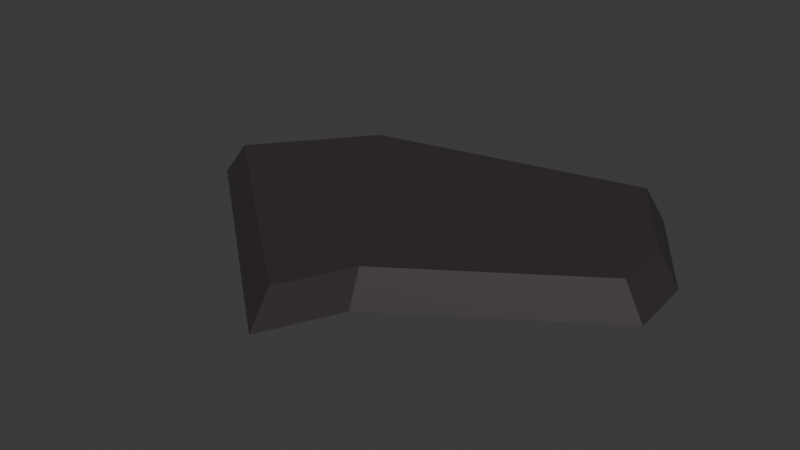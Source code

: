 # Source: lava-rocks_1_.blend  (saved by Blender 4.5.87; exported with 4.5.12 LTS)
import bpy
from mathutils import Matrix  # noqa: F401  (used for matrix-valued properties, if any)

bpy.ops.wm.read_factory_settings(use_empty=True)
scene = bpy.context.scene
scene.name = 'Scene'

# ---- collections
col_collection_3 = bpy.data.collections.new('Collection 3'); scene.collection.children.link(col_collection_3)

# ---- materials (node trees are filled in below, after node groups)
mat_material = bpy.data.materials.new('Material')

# ---- material node trees
mat_material.use_nodes = True; mat_material.node_tree.nodes.clear()
_N = mat_material.node_tree.nodes; _L = mat_material.node_tree.links
n0 = _N.new('ShaderNodeBsdfPrincipled'); n0.name = 'Principled BSDF'; n0.location = (-200, 100)
n0.inputs[0].default_value = (0.04019, 0.03084, 0.03519, 1.0)
n1 = _N.new('ShaderNodeOutputMaterial'); n1.name = 'Material Output'; n1.location = (200, 100)
_L.new(n0.outputs[0], n1.inputs[0])
n1.is_active_output = True

# ---- world
world_world = bpy.data.worlds.new('World'); scene.world = world_world
world_world.use_nodes = True; world_world.node_tree.nodes.clear()
_N = world_world.node_tree.nodes; _L = world_world.node_tree.links
n0 = _N.new('ShaderNodeOutputWorld'); n0.name = 'World Output'; n0.location = (300, 300)
n1 = _N.new('ShaderNodeBackground'); n1.name = 'Background'; n1.location = (10, 300)
n1.inputs[0].default_value = (0.05088, 0.05088, 0.05088, 1.0)
_L.new(n1.outputs[0], n0.inputs[0])
n0.is_active_output = True
world_world.color = (0.05088, 0.05088, 0.05088)
world_world.sun_shadow_jitter_overblur = 0.0

# ---- meshes
me_plane_003 = bpy.data.meshes.new('Plane.003')
me_plane_003.from_pydata([(0.8008, 1.051, -0.1), (0.1481, -0.6724, -0.1), (1.224, 0.06302, -0.1), (1.196, 0.4491, -0.1), (-0.05416, -1.095, -0.1), (-1.415, 0.01706, -0.1), (-0.8815, 0.6789, -0.1), (0.7352, 0.9531, 0.1), (0.1478, -0.5981, 0.1), (1.116, 0.06375, 0.1), (1.091, 0.4112, 0.1), (-0.0342, -0.9787, 0.1), (-1.259, 0.02238, 0.1), (-0.7788, 0.6181, 0.1), (-0.7344, -0.5391, -0.1), (-0.6464, -0.4782, 0.1), (-0.3155, 0.00997, 0.1), (-0.34, 0.02382, -0.1)], [], [(5, 12, 13, 6), (3, 10, 9, 2), (1, 8, 11, 4), (6, 13, 7, 0), (0, 7, 10, 3), (2, 9, 8, 1), (14, 15, 12, 5), (15, 11, 8, 16), (12, 15, 16, 13), (4, 11, 15, 14), (8, 9, 10, 16), (7, 13, 16, 10), (17, 1, 4, 14), (14, 5, 6, 17), (1, 17, 3, 2), (3, 17, 6, 0)])
_uv = me_plane_003.uv_layers.new(name='UVMap')
_uv.uv.foreach_set('vector', [0.1876, 0.9348, 0.1876, 0.9348, 0.1876, 0.9348, 0.1876, 0.9348, 0.1876, 0.9348, 0.1876, 0.9348, 0.1876, 0.9348, 0.1876, 0.9348, 0.1876, 0.9348, 0.1876, 0.9348, 0.1876, 0.9348, 0.1876, 0.9348, 0.1876, 0.9348, 0.1876, 0.9348, 0.1876, 0.9348, 0.1876, 0.9348, 0.1876, 0.9348, 0.1876, 0.9348, 0.1876, 0.9348, 0.1876, 0.9348, 0.1876, 0.9348, 0.1876, 0.9348, 0.1876, 0.9348, 0.1876, 0.9348, 0.1876, 0.9348, 0.1876, 0.9348, 0.1876, 0.9348, 0.1876, 0.9348, 0.1876, 0.9348, 0.1876, 0.9348, 0.1876, 0.9348, 0.1876, 0.9348, 0.1876, 0.9348, 0.1876, 0.9348, 0.1876, 0.9348, 0.1876, 0.9348, 0.1876, 0.9348, 0.1876, 0.9348, 0.1876, 0.9348, 0.1876, 0.9348, 0.1876, 0.9348, 0.1876, 0.9348, 0.1876, 0.9348, 0.1876, 0.9348, 0.1876, 0.9348, 0.1876, 0.9348, 0.1876, 0.9348, 0.1876, 0.9348, 0.1876, 0.9348, 0.1876, 0.9348, 0.1876, 0.9348, 0.1876, 0.9348, 0.1876, 0.9348, 0.1876, 0.9348, 0.1876, 0.9348, 0.1876, 0.9348, 0.1876, 0.9348, 0.1876, 0.9348, 0.1876, 0.9348, 0.1876, 0.9348, 0.1876, 0.9348, 0.1876, 0.9348, 0.1876, 0.9348, 0.1876, 0.9348])
me_plane_003.materials.append(mat_material)
me_plane_003.update()

# ---- objects
ob_plane_003 = bpy.data.objects.new('Plane.003', me_plane_003)

# ---- transforms, parenting, visibility, modifiers, constraints
ob_plane_003.location = (0.0, 0.0, 0.0)

# ---- collection membership
col_collection_3.objects.link(ob_plane_003)

# ---- scene / render settings (as saved in the file)
scene.frame_start = 1; scene.frame_end = 250; scene.frame_set(1)
scene.render.engine = 'BLENDER_EEVEE_NEXT'
bpy.context.view_layer.update()

# ---- added for rendering (the .blend has no active camera and no usable light): camera, sun
cam_auto = bpy.data.cameras.new('AutoCamera')
cam_auto.lens = 50.0
cam_auto.sensor_width = 36.0
cam_auto.clip_end = 1000.0
ob_auto_camera = bpy.data.objects.new('AutoCamera', cam_auto)
scene.collection.objects.link(ob_auto_camera)
ob_auto_camera.location = (3.05673, -3.80472, 2.52181)
ob_auto_camera.rotation_euler = (1.09748, -7.21219e-08, 0.694738)
scene.camera = ob_auto_camera
light_auto_sun = bpy.data.lights.new('AutoSun', 'SUN')
light_auto_sun.energy = 3.0
light_auto_sun.angle = 0.0523599
ob_auto_sun = bpy.data.objects.new('AutoSun', light_auto_sun)
scene.collection.objects.link(ob_auto_sun)
ob_auto_sun.rotation_euler = (0.872665, 0.174533, 0.523599)
bpy.context.view_layer.update()
